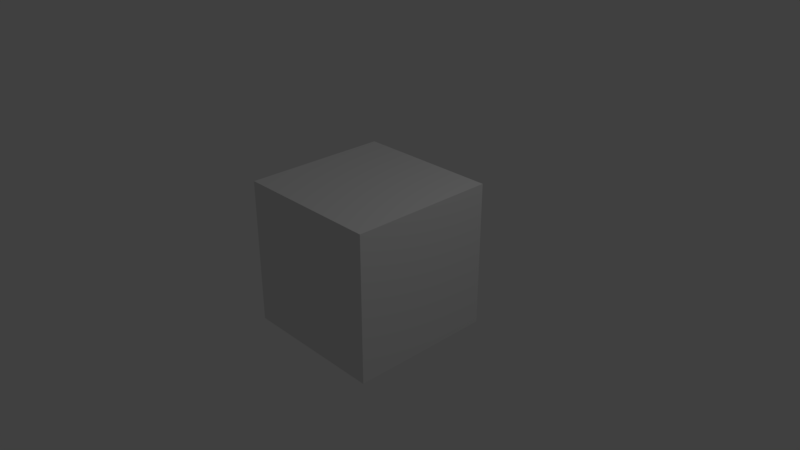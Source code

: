 # Source: doublecube.blend  (saved by Blender 2.79.0; exported with 4.5.12 LTS)
import bpy
from mathutils import Matrix  # noqa: F401  (used for matrix-valued properties, if any)

bpy.ops.wm.read_factory_settings(use_empty=True)
scene = bpy.context.scene
scene.name = 'Scene'

# ---- collections
col_collection_1 = bpy.data.collections.new('Collection 1'); scene.collection.children.link(col_collection_1)

# ---- materials (node trees are filled in below, after node groups)
mat_material = bpy.data.materials.new('Material')
mat_material.alpha_threshold = 0.0
mat_material.use_transparent_shadow = False
mat_material.roughness = 0.5
mat_material.line_color = (0.0, 0.0, 0.0, 1.0)

# ---- material node trees

# ---- world
world_world = bpy.data.worlds.new('World'); scene.world = world_world
world_world.color = (0.05088, 0.05088, 0.05088)
world_world.use_sun_shadow = False
world_world.sun_shadow_jitter_overblur = 0.0
world_world.cycles.sampling_method = 'MANUAL'

# ---- cameras
cam_camera = bpy.data.cameras.new('Camera')
cam_camera.clip_end = 100.0
cam_camera.lens = 35.0
cam_camera.sensor_width = 32.0
cam_camera.sensor_height = 18.0
cam_camera.ortho_scale = 7.314
cam_camera.dof.focus_distance = 0.0
cam_camera.dof.aperture_fstop = 128.0

# ---- lights
light_lamp = bpy.data.lights.new('Lamp', 'POINT')
light_lamp.transmission_factor = 0.0
light_lamp.cutoff_distance = 30.0
light_lamp.energy = 100.0
light_lamp.shadow_buffer_clip_start = 1.001
light_lamp.shadow_soft_size = 0.1
light_lamp.shadow_maximum_resolution = 0.006
light_lamp.use_absolute_resolution = True

# ---- meshes
me_cube = bpy.data.meshes.new('Cube')
me_cube.from_pydata([(1.0, 1.0, -1.0), (1.0, -1.0, -1.0), (-1.0, -1.0, -1.0), (-1.0, 1.0, -1.0), (1.0, 1.0, 1.0), (1.0, -1.0, 1.0), (-1.0, -1.0, 1.0), (-1.0, 1.0, 1.0)], [], [(0, 1, 2, 3), (4, 7, 6, 5), (0, 4, 5, 1), (1, 5, 6, 2), (2, 6, 7, 3), (4, 0, 3, 7)])
me_cube.materials.append(mat_material)
me_cube.use_remesh_preserve_volume = False
me_cube.use_remesh_preserve_attributes = False
me_cube.use_mirror_vertex_groups = False
me_cube.update()

# ---- objects
ob_cube = bpy.data.objects.new('Cube', me_cube)
ob_lamp = bpy.data.objects.new('Lamp', light_lamp)
ob_camera = bpy.data.objects.new('Camera', cam_camera)

# ---- transforms, parenting, visibility, modifiers, constraints
ob_cube.location = (0.0, 0.0, 0.0)
ob_cube.lock_rotations_4d = False
ob_cube.empty_display_type = 'ARROWS'
ob_cube.lineart.crease_threshold = 0.0
ob_lamp.location = (4.076, 1.005, 5.904)
ob_lamp.rotation_euler = (0.6503, 0.05522, 1.866)
ob_lamp.lock_rotations_4d = False
ob_lamp.empty_display_type = 'ARROWS'
ob_lamp.color = (0.0, 0.0, 0.0, 0.0)
ob_lamp.lineart.crease_threshold = 0.0
ob_camera.location = (7.481, -6.508, 5.344)
ob_camera.rotation_euler = (1.109, 0.0, 0.8149)
ob_camera.lock_rotations_4d = False
ob_camera.empty_display_type = 'ARROWS'
ob_camera.color = (0.0, 0.0, 0.0, 0.0)
ob_camera.display_type = 'WIRE'
ob_camera.lineart.crease_threshold = 0.0

# ---- collection membership
col_collection_1.objects.link(ob_cube)
col_collection_1.objects.link(ob_lamp)
col_collection_1.objects.link(ob_camera)

# ---- scene / render settings (as saved in the file)
scene.camera = ob_camera
scene.frame_start = 1; scene.frame_end = 250; scene.frame_set(1)
scene.render.engine = 'BLENDER_EEVEE_NEXT'
scene.render.resolution_percentage = 50
scene.render.dither_intensity = 0.0
scene.cycles.use_denoising = False
scene.cycles.samples = 128
scene.cycles.sampling_pattern = 'TABULATED_SOBOL'
scene.cycles.use_adaptive_sampling = False
scene.cycles.use_light_tree = False
scene.cycles.blur_glossy = 0.0
scene.cycles.sample_clamp_indirect = 0.0
scene.view_settings.view_transform = 'Standard'
bpy.context.view_layer.update()
